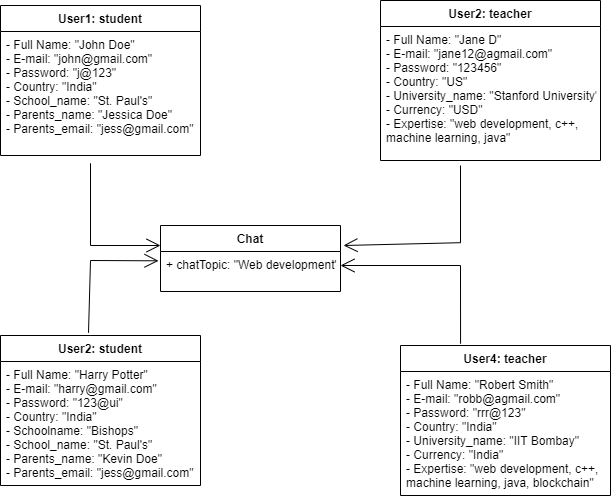

The diagram above was exported from draw.io. Its source (the exported page's mxGraphModel, read from the mxfile embedded in the PNG):
<mxGraphModel dx="782" dy="460" grid="1" gridSize="10" guides="1" tooltips="1" connect="1" arrows="1" fold="1" page="1" pageScale="1" pageWidth="850" pageHeight="1100" math="0" shadow="0">
  <root>
    <mxCell id="0" />
    <mxCell id="1" parent="0" />
    <mxCell id="L0jr7gmYSEIYGeEgd4WK-13" value="User1: student" style="swimlane;fontStyle=1;align=center;verticalAlign=top;childLayout=stackLayout;horizontal=1;startSize=26;horizontalStack=0;resizeParent=1;resizeParentMax=0;resizeLast=0;collapsible=1;marginBottom=0;" vertex="1" parent="1">
      <mxGeometry x="180" y="80" width="200" height="150" as="geometry" />
    </mxCell>
    <mxCell id="L0jr7gmYSEIYGeEgd4WK-14" value="- Full Name: &quot;John Doe&quot;&#10;- E-mail: &quot;john@gmail.com&quot;&#10;- Password: &quot;j@123&quot;&#10;- Country: &quot;India&quot;&#10;- School_name: &quot;St. Paul's&quot;&#10;- Parents_name: &quot;Jessica Doe&quot;&#10;- Parents_email: &quot;jess@gmail.com&quot;" style="text;strokeColor=none;fillColor=none;align=left;verticalAlign=top;spacingLeft=4;spacingRight=4;overflow=hidden;rotatable=0;points=[[0,0.5],[1,0.5]];portConstraint=eastwest;" vertex="1" parent="L0jr7gmYSEIYGeEgd4WK-13">
      <mxGeometry y="26" width="200" height="124" as="geometry" />
    </mxCell>
    <mxCell id="L0jr7gmYSEIYGeEgd4WK-21" value="User2: teacher" style="swimlane;fontStyle=1;align=center;verticalAlign=top;childLayout=stackLayout;horizontal=1;startSize=26;horizontalStack=0;resizeParent=1;resizeParentMax=0;resizeLast=0;collapsible=1;marginBottom=0;" vertex="1" parent="1">
      <mxGeometry x="560" y="75" width="220" height="160" as="geometry" />
    </mxCell>
    <mxCell id="L0jr7gmYSEIYGeEgd4WK-22" value="- Full Name: &quot;Jane D&quot;&#10;- E-mail: &quot;jane12@agmail.com&quot;&#10;- Password: &quot;123456&quot;&#10;- Country: &quot;US&quot;&#10;- University_name: &quot;Stanford University&quot;&#10;- Currency: &quot;USD&quot;&#10;- Expertise: &quot;web development, c++,&#10;machine learning, java&quot;" style="text;strokeColor=none;fillColor=none;align=left;verticalAlign=top;spacingLeft=4;spacingRight=4;overflow=hidden;rotatable=0;points=[[0,0.5],[1,0.5]];portConstraint=eastwest;" vertex="1" parent="L0jr7gmYSEIYGeEgd4WK-21">
      <mxGeometry y="26" width="220" height="134" as="geometry" />
    </mxCell>
    <mxCell id="L0jr7gmYSEIYGeEgd4WK-23" value="User2: student" style="swimlane;fontStyle=1;align=center;verticalAlign=top;childLayout=stackLayout;horizontal=1;startSize=26;horizontalStack=0;resizeParent=1;resizeParentMax=0;resizeLast=0;collapsible=1;marginBottom=0;" vertex="1" parent="1">
      <mxGeometry x="180" y="410" width="200" height="150" as="geometry" />
    </mxCell>
    <mxCell id="L0jr7gmYSEIYGeEgd4WK-24" value="- Full Name: &quot;Harry Potter&quot;&#10;- E-mail: &quot;harry@gmail.com&quot;&#10;- Password: &quot;123@ui&quot;&#10;- Country: &quot;India&quot;&#10;- Schoolname: &quot;Bishops&quot;&#10;- School_name: &quot;St. Paul's&quot;&#10;- Parents_name: &quot;Kevin Doe&quot;&#10;- Parents_email: &quot;jess@gmail.com&quot;" style="text;strokeColor=none;fillColor=none;align=left;verticalAlign=top;spacingLeft=4;spacingRight=4;overflow=hidden;rotatable=0;points=[[0,0.5],[1,0.5]];portConstraint=eastwest;" vertex="1" parent="L0jr7gmYSEIYGeEgd4WK-23">
      <mxGeometry y="26" width="200" height="124" as="geometry" />
    </mxCell>
    <mxCell id="L0jr7gmYSEIYGeEgd4WK-25" value="User4: teacher" style="swimlane;fontStyle=1;align=center;verticalAlign=top;childLayout=stackLayout;horizontal=1;startSize=26;horizontalStack=0;resizeParent=1;resizeParentMax=0;resizeLast=0;collapsible=1;marginBottom=0;" vertex="1" parent="1">
      <mxGeometry x="580" y="420" width="210" height="150" as="geometry" />
    </mxCell>
    <mxCell id="L0jr7gmYSEIYGeEgd4WK-26" value="- Full Name: &quot;Robert Smith&quot;&#10;- E-mail: &quot;robb@agmail.com&quot;&#10;- Password: &quot;rrr@123&quot;&#10;- Country: &quot;India&quot;&#10;- University_name: &quot;IIT Bombay&quot;&#10;- Currency: &quot;India&quot;&#10;- Expertise: &quot;web development, c++,&#10;machine learning, java, blockchain&quot;" style="text;strokeColor=none;fillColor=none;align=left;verticalAlign=top;spacingLeft=4;spacingRight=4;overflow=hidden;rotatable=0;points=[[0,0.5],[1,0.5]];portConstraint=eastwest;" vertex="1" parent="L0jr7gmYSEIYGeEgd4WK-25">
      <mxGeometry y="26" width="210" height="124" as="geometry" />
    </mxCell>
    <mxCell id="L0jr7gmYSEIYGeEgd4WK-27" value="Chat" style="swimlane;fontStyle=1;align=center;verticalAlign=top;childLayout=stackLayout;horizontal=1;startSize=26;horizontalStack=0;resizeParent=1;resizeParentMax=0;resizeLast=0;collapsible=1;marginBottom=0;" vertex="1" parent="1">
      <mxGeometry x="340" y="300" width="180" height="66" as="geometry" />
    </mxCell>
    <mxCell id="L0jr7gmYSEIYGeEgd4WK-28" value="+ chatTopic: &quot;Web development&quot;" style="text;strokeColor=none;fillColor=none;align=left;verticalAlign=top;spacingLeft=4;spacingRight=4;overflow=hidden;rotatable=0;points=[[0,0.5],[1,0.5]];portConstraint=eastwest;" vertex="1" parent="L0jr7gmYSEIYGeEgd4WK-27">
      <mxGeometry y="26" width="180" height="40" as="geometry" />
    </mxCell>
    <mxCell id="L0jr7gmYSEIYGeEgd4WK-31" value="" style="endArrow=open;endFill=1;endSize=12;html=1;rounded=0;exitX=0.45;exitY=1.063;exitDx=0;exitDy=0;exitPerimeter=0;" edge="1" parent="1" source="L0jr7gmYSEIYGeEgd4WK-14">
      <mxGeometry width="160" relative="1" as="geometry">
        <mxPoint x="140" y="280" as="sourcePoint" />
        <mxPoint x="340" y="320" as="targetPoint" />
        <Array as="points">
          <mxPoint x="270" y="320" />
        </Array>
      </mxGeometry>
    </mxCell>
    <mxCell id="L0jr7gmYSEIYGeEgd4WK-32" value="" style="endArrow=open;endFill=1;endSize=12;html=1;rounded=0;entryX=-0.011;entryY=0.233;entryDx=0;entryDy=0;entryPerimeter=0;exitX=0.44;exitY=-0.018;exitDx=0;exitDy=0;exitPerimeter=0;" edge="1" parent="1" source="L0jr7gmYSEIYGeEgd4WK-23" target="L0jr7gmYSEIYGeEgd4WK-28">
      <mxGeometry width="160" relative="1" as="geometry">
        <mxPoint x="280" y="247.812" as="sourcePoint" />
        <mxPoint x="340" y="330" as="targetPoint" />
        <Array as="points">
          <mxPoint x="270" y="335" />
        </Array>
      </mxGeometry>
    </mxCell>
    <mxCell id="L0jr7gmYSEIYGeEgd4WK-33" value="" style="endArrow=open;endFill=1;endSize=12;html=1;rounded=0;" edge="1" parent="1">
      <mxGeometry width="160" relative="1" as="geometry">
        <mxPoint x="640" y="240" as="sourcePoint" />
        <mxPoint x="523" y="320" as="targetPoint" />
        <Array as="points">
          <mxPoint x="640" y="317.19" />
        </Array>
      </mxGeometry>
    </mxCell>
    <mxCell id="L0jr7gmYSEIYGeEgd4WK-34" value="" style="endArrow=open;endFill=1;endSize=12;html=1;rounded=0;exitX=0.286;exitY=-0.012;exitDx=0;exitDy=0;exitPerimeter=0;" edge="1" parent="1" source="L0jr7gmYSEIYGeEgd4WK-25">
      <mxGeometry width="160" relative="1" as="geometry">
        <mxPoint x="650" y="410" as="sourcePoint" />
        <mxPoint x="520" y="340" as="targetPoint" />
        <Array as="points">
          <mxPoint x="640" y="340" />
        </Array>
      </mxGeometry>
    </mxCell>
  </root>
</mxGraphModel>